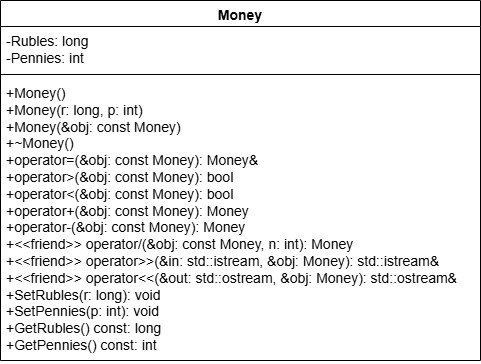

The diagram above was exported from draw.io. Its source (the exported page's mxGraphModel, read from the mxfile embedded in the PNG):
<mxGraphModel dx="1030" dy="562" grid="1" gridSize="10" guides="1" tooltips="1" connect="1" arrows="1" fold="1" page="1" pageScale="1" pageWidth="827" pageHeight="1169" background="#ffffff" math="0" shadow="0">
  <root>
    <mxCell id="0" />
    <mxCell id="1" parent="0" />
    <mxCell id="lRK6B7F9MviiUCy6Xgxf-1" parent="1" style="swimlane;fontStyle=1;align=center;verticalAlign=top;childLayout=stackLayout;horizontal=1;startSize=26;horizontalStack=0;resizeParent=1;resizeParentMax=0;resizeLast=0;collapsible=1;marginBottom=0;whiteSpace=wrap;fontSize=14;" value="Money" vertex="1">
      <mxGeometry height="360" width="480" x="20" y="20" as="geometry" />
    </mxCell>
    <mxCell id="lRK6B7F9MviiUCy6Xgxf-2" parent="lRK6B7F9MviiUCy6Xgxf-1" style="text;strokeColor=none;fillColor=none;align=left;verticalAlign=top;spacingLeft=4;spacingRight=4;overflow=hidden;rotatable=0;points=[[0,0.5],[1,0.5]];portConstraint=eastwest;whiteSpace=wrap;fontSize=14;" value="-Rubles: long &#10;-Pennies: int " vertex="1">
      <mxGeometry height="44" width="480" y="26" as="geometry" />
    </mxCell>
    <mxCell id="lRK6B7F9MviiUCy6Xgxf-3" parent="lRK6B7F9MviiUCy6Xgxf-1" style="line;strokeWidth=1;fillColor=none;align=left;verticalAlign=middle;spacingTop=-1;spacingLeft=3;spacingRight=3;rotatable=0;labelPosition=right;points=[];portConstraint=eastwest;strokeColor=inherit;" value="" vertex="1">
      <mxGeometry height="8" width="480" y="70" as="geometry" />
    </mxCell>
    <mxCell id="lRK6B7F9MviiUCy6Xgxf-4" parent="lRK6B7F9MviiUCy6Xgxf-1" style="text;strokeColor=none;fillColor=none;align=left;verticalAlign=top;spacingLeft=4;spacingRight=4;overflow=hidden;rotatable=0;points=[[0,0.5],[1,0.5]];portConstraint=eastwest;whiteSpace=wrap;fontSize=14;" value="+Money()&#10;+Money(r: long, p: int)&#10;+Money(&amp;obj: const Money)&#10;+~Money()&#10;+operator=(&amp;obj: const Money): Money&amp; &#10;+operator&gt;(&amp;obj: const Money): bool &#10;+operator&lt;(&amp;obj: const Money): bool &#10;+operator+(&amp;obj: const Money): Money &#10;+operator-(&amp;obj: const Money): Money &#10;+&lt;&lt;friend&gt;&gt; operator/(&amp;obj: const Money, n: int): Money &#10;+&lt;&lt;friend&gt;&gt; operator&gt;&gt;(&amp;in: std::istream, &amp;obj: Money): std::istream&amp; &#10;+&lt;&lt;friend&gt;&gt; operator&lt;&lt;(&amp;out: std::ostream, &amp;obj: Money): std::ostream&amp; &#10;+SetRubles(r: long): void &#10;+SetPennies(p: int): void &#10;+GetRubles() const: long &#10;+GetPennies() const: int " vertex="1">
      <mxGeometry height="282" width="480" y="78" as="geometry" />
    </mxCell>
  </root>
</mxGraphModel>